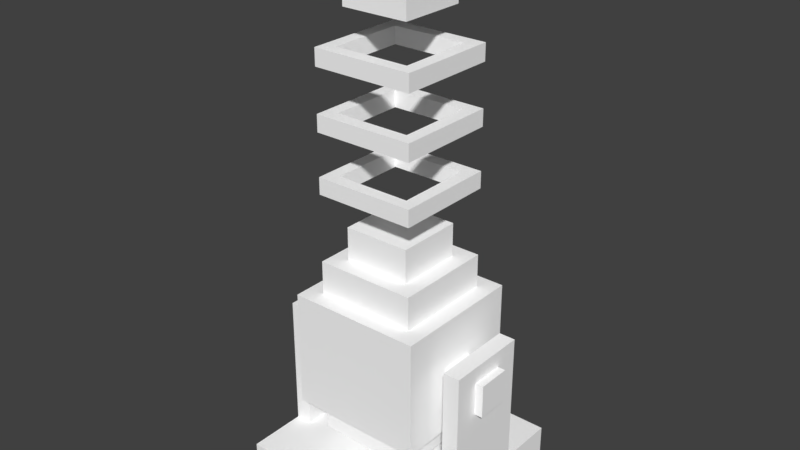 # Source: bore.blend  (saved by Blender 2.78.0; exported with 4.5.12 LTS)
import bpy
from mathutils import Matrix  # noqa: F401  (used for matrix-valued properties, if any)

bpy.ops.wm.read_factory_settings(use_empty=True)
scene = bpy.context.scene
scene.name = 'Scene'

# ---- collections
col_collection_1 = bpy.data.collections.new('Collection 1'); scene.collection.children.link(col_collection_1)
col_collection_3 = bpy.data.collections.new('Collection 3'); scene.collection.children.link(col_collection_3)

# ---- materials (node trees are filled in below, after node groups)
mat_material = bpy.data.materials.new('Material')
mat_material.alpha_threshold = 0.0
mat_material.use_transparent_shadow = False
mat_material.diffuse_color = (1.0, 1.0, 1.0, 1.0)
mat_material.roughness = 0.5

# ---- material node trees

# ---- world
world_world = bpy.data.worlds.new('World'); scene.world = world_world
world_world.color = (0.05088, 0.05088, 0.05088)
world_world.use_sun_shadow = False
world_world.sun_shadow_jitter_overblur = 0.0
world_world.cycles.sampling_method = 'MANUAL'

# ---- meshes
me_borecore = bpy.data.meshes.new('BoreCore')
me_borecore.from_pydata([(0.25, 0.25, -0.1875), (0.25, -0.25, -0.1875), (-0.25, -0.25, -0.1875), (-0.25, 0.25, -0.1875), (0.25, 0.25, 0.25), (0.25, -0.25, 0.25), (-0.25, -0.25, 0.25), (-0.25, 0.25, 0.25), (-0.125, 0.125, 0.375), (-0.125, -0.125, 0.375), (0.125, -0.125, 0.375), (0.125, 0.125, 0.375), (-0.125, 0.125, 0.5), (-0.125, -0.125, 0.5), (0.125, -0.125, 0.5), (0.125, 0.125, 0.5), (0.1875, 0.1875, -0.1875), (0.1875, -0.1875, -0.1875), (-0.1875, 0.1875, -0.1875), (-0.1875, -0.1875, -0.1875), (0.1875, 0.1875, -0.3125), (0.1875, -0.1875, -0.3125), (-0.1875, 0.1875, -0.3125), (-0.1875, -0.1875, -0.3125), (-0.1875, 0.1875, 0.375), (-0.1875, -0.1875, 0.375), (0.1875, -0.1875, 0.375), (0.1875, 0.1875, 0.375), (-0.1875, 0.1875, 0.25), (-0.1875, -0.1875, 0.25), (0.1875, -0.1875, 0.25), (0.1875, 0.1875, 0.25)], [], [(0, 4, 5, 1), (1, 5, 6, 2), (2, 6, 7, 3), (4, 0, 3, 7), (4, 7, 6, 5), (8, 9, 13, 12), (10, 11, 15, 14), (9, 10, 14, 13), (11, 8, 12, 15), (13, 14, 15, 12), (17, 19, 23, 21), (0, 1, 2, 3), (20, 21, 23, 22), (16, 17, 21, 20), (19, 18, 22, 23), (18, 16, 20, 22), (25, 26, 27, 24), (24, 27, 31, 28), (27, 26, 30, 31), (26, 25, 29, 30), (25, 24, 28, 29)])
_uv = me_borecore.uv_layers.new(name='UVMap')
_uv.uv.foreach_set('vector', [0.875, 0.7812, 0.6562, 0.7812, 0.6562, 0.5625, 0.875, 0.5625, 0.6562, 0.3438, 0.6562, 0.5625, 0.4375, 0.5625, 0.4375, 0.3438, 0.2188, 0.5625, 0.4375, 0.5625, 0.4375, 0.7812, 0.2188, 0.7812, 0.6562, 0.7812, 0.6562, 1.0, 0.4375, 1.0, 0.4375, 0.7812, 0.6562, 0.7812, 0.4375, 0.7812, 0.4375, 0.5625, 0.6562, 0.5625, 0.0, 0.5, 0.0, 0.375, 0.0625, 0.375, 0.0625, 0.5, 0.25, 0.375, 0.25, 0.5, 0.1875, 0.5, 0.1875, 0.375, 0.0625, 0.3125, 0.1875, 0.3125, 0.1875, 0.375, 0.0625, 0.375, 0.1875, 0.5625, 0.0625, 0.5625, 0.0625, 0.5, 0.1875, 0.5, 0.0625, 0.375, 0.1875, 0.375, 0.1875, 0.5, 0.0625, 0.5, 0.75, 0.0, 0.9375, 0.0, 0.9375, 0.0625, 0.75, 0.0625, 0.0, 0.7812, 0.0, 0.5625, 0.2188, 0.5625, 0.2188, 0.7812, 0.75, 0.25, 0.75, 0.0625, 0.9375, 0.0625, 0.9375, 0.25, 0.6875, 0.25, 0.6875, 0.0625, 0.75, 0.0625, 0.75, 0.25, 1.0, 0.0625, 1.0, 0.25, 0.9375, 0.25, 0.9375, 0.0625, 0.9375, 0.3125, 0.75, 0.3125, 0.75, 0.25, 0.9375, 0.25, 0.0625, 0.0625, 0.25, 0.0625, 0.25, 0.25, 0.0625, 0.25, 0.0625, 0.25, 0.25, 0.25, 0.25, 0.3125, 0.0625, 0.3125, 0.25, 0.25, 0.25, 0.0625, 0.3125, 0.0625, 0.3125, 0.25, 0.25, 0.0625, 0.0625, 0.0625, 0.0625, 0.0, 0.25, 0.0, 0.0625, 0.0625, 0.0625, 0.25, 0.0, 0.25, 0.0, 0.0625])
me_borecore.materials.append(mat_material)
me_borecore.use_remesh_preserve_volume = False
me_borecore.use_remesh_preserve_attributes = False
me_borecore.use_mirror_vertex_groups = False
me_borecore.update()
me_focuscrystal = bpy.data.meshes.new('FocusCrystal')
me_focuscrystal.from_pydata([(0.125, 0.125, -0.125), (0.125, -0.125, -0.125), (-0.125, -0.125, -0.125), (-0.125, 0.125, -0.125), (0.125, 0.125, 0.125), (0.125, -0.125, 0.125), (-0.125, -0.125, 0.125), (-0.125, 0.125, 0.125)], [], [(2, 1, 5, 6), (4, 7, 6, 5), (1, 0, 4, 5), (3, 2, 6, 7), (0, 3, 7, 4), (0, 1, 2, 3)])
_uv = me_focuscrystal.uv_layers.new(name='UVMap')
_uv.uv.foreach_set('vector', [8.665e-05, 0.75, 8.659e-05, 0.5, 0.25, 0.5, 0.25, 0.75, 0.5, 0.5, 0.5, 0.75, 0.25, 0.75, 0.25, 0.5, 0.25, 0.25, 0.5, 0.25, 0.5, 0.5, 0.25, 0.5, 0.5, 0.9999, 0.25, 0.9999, 0.25, 0.75, 0.5, 0.75, 0.75, 0.5, 0.75, 0.75, 0.5, 0.75, 0.5, 0.5, 0.5, 0.25, 0.25, 0.25, 0.25, 8.674e-05, 0.5, 8.659e-05])
me_focuscrystal.materials.append(mat_material)
me_focuscrystal.use_remesh_preserve_volume = False
me_focuscrystal.use_remesh_preserve_attributes = False
me_focuscrystal.use_mirror_vertex_groups = False
me_focuscrystal.update()
me_borebase = bpy.data.meshes.new('BoreBase')
me_borebase.from_pydata([(-0.8175, -0.125, 0.875), (-0.8175, -0.125, 1.125), (-0.8175, 0.125, 0.875), (-0.8175, 0.125, 1.125), (0.8075, -0.125, 0.875), (0.8075, -0.125, 1.125), (0.8075, 0.125, 0.875), (0.8075, 0.125, 1.125), (0.7475, -0.7475, 0.0), (0.7475, 0.7475, 0.0), (0.7475, -0.7475, 0.25), (0.7475, 0.7475, 0.25), (-0.7475, -0.7475, 0.0), (-0.7475, 0.7475, 0.0), (-0.7475, -0.7475, 0.25), (-0.7475, 0.7475, 0.25), (-0.6225, 0.3125, 0.25), (-0.6225, -0.3125, 0.25), (0.6225, -0.3125, 0.25), (0.6225, 0.3125, 0.25), (0.7475, -0.3125, 0.25), (0.7475, 0.3125, 0.25), (-0.7475, 0.3125, 0.25), (-0.7475, -0.3125, 0.25), (0.6225, -0.3125, 1.25), (0.6225, 0.3125, 1.25), (0.7475, -0.3125, 1.25), (0.7475, 0.3125, 1.25), (-0.6225, 0.3125, 1.25), (-0.6225, -0.3125, 1.25), (-0.7475, 0.3125, 1.25), (-0.7475, -0.3125, 1.25)], [], [(0, 1, 3, 2), (2, 3, 7, 6), (6, 7, 5, 4), (4, 5, 1, 0), (2, 6, 4, 0), (7, 3, 1, 5), (15, 11, 9, 13), (10, 14, 12, 8), (31, 29, 28, 30), (15, 13, 12, 14), (9, 8, 12, 13), (27, 25, 24, 26), (8, 9, 11, 10), (15, 14, 10, 11), (18, 24, 25, 19), (21, 19, 25, 27), (20, 21, 27, 26), (18, 20, 26, 24), (16, 28, 29, 17), (16, 22, 30, 28), (22, 23, 31, 30), (23, 17, 29, 31)])
_uv = me_borebase.uv_layers.new(name='UVMap')
_uv.uv.foreach_set('vector', [0.4688, 0.375, 0.4688, 0.3125, 0.5312, 0.3125, 0.5312, 0.375, 0.5312, 0.375, 0.5312, 0.3125, 0.9375, 0.3125, 0.9375, 0.375, 0.9375, 0.375, 0.9375, 0.3125, 1.0, 0.3125, 1.0, 0.375, 0.9375, 0.4375, 0.9375, 0.5, 0.5312, 0.5, 0.5312, 0.4375, 0.5312, 0.375, 0.9375, 0.375, 0.9375, 0.4375, 0.5312, 0.4375, 0.9375, 0.5625, 0.5312, 0.5625, 0.5312, 0.5, 0.9375, 0.5, 0.375, 0.9375, 0.375, 0.5625, 0.4375, 0.5625, 0.4375, 0.9375, 0.875, 0.5625, 0.875, 0.9375, 0.8125, 0.9375, 0.8125, 0.5625, 0.8125, 0.25, 0.8125, 0.2812, 0.6562, 0.2812, 0.6562, 0.25, 0.375, 0.9375, 0.375, 1.0, 0.0, 1.0, 0.0, 0.9375, 0.4375, 0.5625, 0.8125, 0.5625, 0.8125, 0.9375, 0.4375, 0.9375, 0.3438, 0.25, 0.3438, 0.2812, 0.1875, 0.2812, 0.1875, 0.25, 0.0, 0.5, 0.375, 0.5, 0.375, 0.5625, 0.0, 0.5625, 0.375, 0.9375, 0.0, 0.9375, 0.0, 0.5625, 0.375, 0.5625, 0.1562, 0.0, 0.1562, 0.25, 0.0, 0.25, 0.0, 0.0, 0.3438, 0.0, 0.375, 0.0, 0.375, 0.25, 0.3438, 0.25, 0.1875, 0.0, 0.3438, 0.0, 0.3438, 0.25, 0.1875, 0.25, 0.1562, 0.0, 0.1875, 0.0, 0.1875, 0.25, 0.1562, 0.25, 1.0, 0.0, 1.0, 0.25, 0.8438, 0.25, 0.8438, 0.0, 0.625, 0.0, 0.6562, 0.0, 0.6562, 0.25, 0.625, 0.25, 0.6562, 0.0, 0.8125, 0.0, 0.8125, 0.25, 0.6562, 0.25, 0.8125, 0.0, 0.8438, 0.0, 0.8438, 0.25, 0.8125, 0.25])
me_borebase.materials.append(mat_material)
me_borebase.use_remesh_preserve_volume = False
me_borebase.use_remesh_preserve_attributes = False
me_borebase.use_mirror_vertex_groups = False
me_borebase.update()
me_ringback_001 = bpy.data.meshes.new('RingBack.001')
me_ringback_001.from_pydata([(-0.125, -0.125, -0.03125), (0.125, -0.125, -0.03125), (-0.125, 0.125, -0.03125), (0.125, 0.125, -0.03125), (-0.125, -0.125, 0.03125), (0.125, -0.125, 0.03125), (-0.125, 0.125, 0.03125), (0.125, 0.125, 0.03125), (-0.09375, -0.09375, 0.03125), (0.09375, -0.09375, 0.03125), (-0.09375, 0.09375, 0.03125), (0.09375, 0.09375, 0.03125), (-0.09375, -0.09375, -0.03125), (0.09375, -0.09375, -0.03125), (-0.09375, 0.09375, -0.03125), (0.09375, 0.09375, -0.03125)], [], [(3, 7, 5, 1), (4, 5, 9, 8), (0, 4, 6, 2), (3, 2, 6, 7), (0, 1, 5, 4), (5, 7, 11, 9), (6, 4, 8, 10), (7, 6, 10, 11), (1, 0, 12, 13), (3, 1, 13, 15), (2, 3, 15, 14), (0, 2, 14, 12), (8, 12, 14, 10), (11, 15, 13, 9), (10, 14, 15, 11), (9, 13, 12, 8)])
_uv = me_ringback_001.uv_layers.new(name='UVMap')
_uv.uv.foreach_set('vector', [0.5, 0.9375, 0.4375, 0.9375, 0.4375, 0.5625, 0.5, 0.5625, 0.0625, 0.5625, 0.4375, 0.5625, 0.375, 0.625, 0.125, 0.625, 0.0, 0.5625, 0.0625, 0.5625, 0.0625, 0.9375, 0.0, 0.9375, 0.4375, 1.0, 0.0625, 1.0, 0.0625, 0.9375, 0.4375, 0.9375, 0.0625, 0.5, 0.4375, 0.5, 0.4375, 0.5625, 0.0625, 0.5625, 0.4375, 0.5625, 0.4375, 0.9375, 0.375, 0.875, 0.375, 0.625, 0.0625, 0.9375, 0.0625, 0.5625, 0.125, 0.625, 0.125, 0.875, 0.4375, 0.9375, 0.0625, 0.9375, 0.125, 0.875, 0.375, 0.875, 0.875, 0.9375, 0.5, 0.9375, 0.5625, 0.875, 0.8125, 0.875, 0.875, 0.5625, 0.875, 0.9375, 0.8125, 0.875, 0.8125, 0.625, 0.5, 0.5625, 0.875, 0.5625, 0.8125, 0.625, 0.5625, 0.625, 0.5, 0.9375, 0.5, 0.5625, 0.5625, 0.625, 0.5625, 0.875, 0.0, 0.4375, 0.0, 0.375, 0.25, 0.375, 0.25, 0.4375, 0.5, 0.4375, 0.5, 0.5, 0.25, 0.5, 0.25, 0.4375, 0.25, 0.4375, 0.25, 0.375, 0.5, 0.375, 0.5, 0.4375, 0.25, 0.4375, 0.25, 0.5, 0.0, 0.5, 0.0, 0.4375])
me_ringback_001.materials.append(mat_material)
me_ringback_001.use_remesh_preserve_volume = False
me_ringback_001.use_remesh_preserve_attributes = False
me_ringback_001.use_mirror_vertex_groups = False
me_ringback_001.update()
me_ringback = bpy.data.meshes.new('RingBack')
me_ringback.from_pydata([(-0.125, -0.125, -0.03125), (0.125, -0.125, -0.03125), (-0.125, 0.125, -0.03125), (0.125, 0.125, -0.03125), (-0.125, -0.125, 0.03125), (0.125, -0.125, 0.03125), (-0.125, 0.125, 0.03125), (0.125, 0.125, 0.03125), (-0.09375, -0.09375, 0.03125), (0.09375, -0.09375, 0.03125), (-0.09375, 0.09375, 0.03125), (0.09375, 0.09375, 0.03125), (-0.09375, -0.09375, -0.03125), (0.09375, -0.09375, -0.03125), (-0.09375, 0.09375, -0.03125), (0.09375, 0.09375, -0.03125)], [], [(3, 7, 5, 1), (4, 5, 9, 8), (0, 4, 6, 2), (3, 2, 6, 7), (0, 1, 5, 4), (5, 7, 11, 9), (6, 4, 8, 10), (7, 6, 10, 11), (1, 0, 12, 13), (3, 1, 13, 15), (2, 3, 15, 14), (0, 2, 14, 12), (8, 12, 14, 10), (11, 15, 13, 9), (10, 14, 15, 11), (9, 13, 12, 8)])
_uv = me_ringback.uv_layers.new(name='UVMap')
_uv.uv.foreach_set('vector', [0.5, 0.9375, 0.4375, 0.9375, 0.4375, 0.5625, 0.5, 0.5625, 0.0625, 0.5625, 0.4375, 0.5625, 0.375, 0.625, 0.125, 0.625, 0.0, 0.5625, 0.0625, 0.5625, 0.0625, 0.9375, 0.0, 0.9375, 0.4375, 1.0, 0.0625, 1.0, 0.0625, 0.9375, 0.4375, 0.9375, 0.0625, 0.5, 0.4375, 0.5, 0.4375, 0.5625, 0.0625, 0.5625, 0.4375, 0.5625, 0.4375, 0.9375, 0.375, 0.875, 0.375, 0.625, 0.0625, 0.9375, 0.0625, 0.5625, 0.125, 0.625, 0.125, 0.875, 0.4375, 0.9375, 0.0625, 0.9375, 0.125, 0.875, 0.375, 0.875, 0.875, 0.9375, 0.5, 0.9375, 0.5625, 0.875, 0.8125, 0.875, 0.875, 0.5625, 0.875, 0.9375, 0.8125, 0.875, 0.8125, 0.625, 0.5, 0.5625, 0.875, 0.5625, 0.8125, 0.625, 0.5625, 0.625, 0.5, 0.9375, 0.5, 0.5625, 0.5625, 0.625, 0.5625, 0.875, 0.0, 0.4375, 0.0, 0.375, 0.25, 0.375, 0.25, 0.4375, 0.5, 0.4375, 0.5, 0.5, 0.25, 0.5, 0.25, 0.4375, 0.25, 0.4375, 0.25, 0.375, 0.5, 0.375, 0.5, 0.4375, 0.25, 0.4375, 0.25, 0.5, 0.0, 0.5, 0.0, 0.4375])
me_ringback.materials.append(mat_material)
me_ringback.use_remesh_preserve_volume = False
me_ringback.use_remesh_preserve_attributes = False
me_ringback.use_mirror_vertex_groups = False
me_ringback.update()
me_ringfront = bpy.data.meshes.new('RingFront')
me_ringfront.from_pydata([(-0.125, -0.125, -0.03125), (0.125, -0.125, -0.03125), (-0.125, 0.125, -0.03125), (0.125, 0.125, -0.03125), (-0.125, -0.125, 0.03125), (0.125, -0.125, 0.03125), (-0.125, 0.125, 0.03125), (0.125, 0.125, 0.03125), (-0.09375, -0.09375, 0.03125), (0.09375, -0.09375, 0.03125), (-0.09375, 0.09375, 0.03125), (0.09375, 0.09375, 0.03125), (-0.09375, -0.09375, -0.03125), (0.09375, -0.09375, -0.03125), (-0.09375, 0.09375, -0.03125), (0.09375, 0.09375, -0.03125)], [], [(3, 7, 5, 1), (4, 5, 9, 8), (0, 4, 6, 2), (3, 2, 6, 7), (0, 1, 5, 4), (5, 7, 11, 9), (6, 4, 8, 10), (7, 6, 10, 11), (1, 0, 12, 13), (3, 1, 13, 15), (2, 3, 15, 14), (0, 2, 14, 12), (8, 12, 14, 10), (11, 15, 13, 9), (10, 14, 15, 11), (9, 13, 12, 8)])
_uv = me_ringfront.uv_layers.new(name='UVMap')
_uv.uv.foreach_set('vector', [0.5, 0.9375, 0.4375, 0.9375, 0.4375, 0.5625, 0.5, 0.5625, 0.0625, 0.5625, 0.4375, 0.5625, 0.375, 0.625, 0.125, 0.625, 0.0, 0.5625, 0.0625, 0.5625, 0.0625, 0.9375, 0.0, 0.9375, 0.4375, 1.0, 0.0625, 1.0, 0.0625, 0.9375, 0.4375, 0.9375, 0.0625, 0.5, 0.4375, 0.5, 0.4375, 0.5625, 0.0625, 0.5625, 0.4375, 0.5625, 0.4375, 0.9375, 0.375, 0.875, 0.375, 0.625, 0.0625, 0.9375, 0.0625, 0.5625, 0.125, 0.625, 0.125, 0.875, 0.4375, 0.9375, 0.0625, 0.9375, 0.125, 0.875, 0.375, 0.875, 0.875, 0.9375, 0.5, 0.9375, 0.5625, 0.875, 0.8125, 0.875, 0.875, 0.5625, 0.875, 0.9375, 0.8125, 0.875, 0.8125, 0.625, 0.5, 0.5625, 0.875, 0.5625, 0.8125, 0.625, 0.5625, 0.625, 0.5, 0.9375, 0.5, 0.5625, 0.5625, 0.625, 0.5625, 0.875, 0.0, 0.4375, 0.0, 0.375, 0.25, 0.375, 0.25, 0.4375, 0.5, 0.4375, 0.5, 0.5, 0.25, 0.5, 0.25, 0.4375, 0.25, 0.4375, 0.25, 0.375, 0.5, 0.375, 0.5, 0.4375, 0.25, 0.4375, 0.25, 0.5, 0.0, 0.5, 0.0, 0.4375])
me_ringfront.materials.append(mat_material)
me_ringfront.use_remesh_preserve_volume = False
me_ringfront.use_remesh_preserve_attributes = False
me_ringfront.use_mirror_vertex_groups = False
me_ringfront.update()

# ---- objects
ob_borecore = bpy.data.objects.new('BoreCore', me_borecore)
ob_focuscrystal = bpy.data.objects.new('FocusCrystal', me_focuscrystal)
ob_borebase = bpy.data.objects.new('BoreBase', me_borebase)
ob_ringback_001 = bpy.data.objects.new('RingBack.001', me_ringback_001)
ob_ringback = bpy.data.objects.new('RingBack', me_ringback)
ob_ringfront = bpy.data.objects.new('RingFront', me_ringfront)

# ---- transforms, parenting, visibility, modifiers, constraints
ob_borecore.parent = ob_borebase
ob_borecore.matrix_parent_inverse = Matrix(((2.0, 0.0, 0.0, 0.0), (0.0, 2.0, 0.0, 0.0), (0.0, 0.0, 2.0, 0.0), (0.0, 0.0, 0.0, 1.0)))
ob_borecore.location = (-1.49e-08, -5.96e-08, 0.5)
ob_borecore.lock_rotations_4d = False
ob_borecore.empty_display_type = 'ARROWS'
ob_borecore.lineart.crease_threshold = 0.0
ob_focuscrystal.parent = ob_borecore
ob_focuscrystal.matrix_parent_inverse = Matrix(((1.0, 0.0, 0.0, 1.49e-08), (0.0, 1.0, 0.0, 5.96e-08), (0.0, 0.0, 1.0, -0.5), (0.0, 0.0, 0.0, 1.0)))
ob_focuscrystal.location = (0.0, 0.0, 1.875)
ob_focuscrystal.lock_rotations_4d = False
ob_focuscrystal.empty_display_type = 'ARROWS'
ob_focuscrystal.lineart.crease_threshold = 0.0
ob_borebase.location = (0.5, -0.5, 0.0)
ob_borebase.scale = (0.5, 0.5, 0.5)
ob_borebase.lineart.crease_threshold = 0.0
ob_ringback_001.parent = ob_borecore
ob_ringback_001.matrix_parent_inverse = Matrix(((1.0, 0.0, 0.0, 1.49e-08), (0.0, 1.0, 0.0, 5.96e-08), (0.0, 0.0, 1.0, -0.5), (0.0, 0.0, 0.0, 1.0)))
ob_ringback_001.location = (0.0, 2.98e-08, 1.375)
ob_ringback_001.scale = (1.5, 1.5, 1.0)
ob_ringback_001.lineart.crease_threshold = 0.0
ob_ringback.parent = ob_borecore
ob_ringback.matrix_parent_inverse = Matrix(((1.0, 0.0, 0.0, 1.49e-08), (0.0, 1.0, 0.0, 5.96e-08), (0.0, 0.0, 1.0, -0.5), (0.0, 0.0, 0.0, 1.0)))
ob_ringback.location = (0.0, 2.98e-08, 1.156)
ob_ringback.scale = (1.5, 1.5, 1.0)
ob_ringback.lineart.crease_threshold = 0.0
ob_ringfront.parent = ob_borecore
ob_ringfront.matrix_parent_inverse = Matrix(((1.0, 0.0, 0.0, 1.49e-08), (0.0, 1.0, 0.0, 5.96e-08), (0.0, 0.0, 1.0, -0.5), (0.0, 0.0, 0.0, 1.0)))
ob_ringfront.location = (0.0, 2.98e-08, 1.594)
ob_ringfront.scale = (1.5, 1.5, 1.0)
ob_ringfront.lineart.crease_threshold = 0.0

# ---- collection membership
col_collection_1.objects.link(ob_borecore)
col_collection_1.objects.link(ob_focuscrystal)
col_collection_3.objects.link(ob_borebase)
col_collection_3.objects.link(ob_ringback_001)
col_collection_3.objects.link(ob_ringback)
col_collection_3.objects.link(ob_ringfront)

# ---- scene / render settings (as saved in the file)
scene.frame_start = 1; scene.frame_end = 250; scene.frame_set(0)
scene.render.engine = 'BLENDER_EEVEE_NEXT'
scene.render.resolution_percentage = 50
scene.render.dither_intensity = 0.0
scene.cycles.use_denoising = False
scene.cycles.samples = 128
scene.cycles.sampling_pattern = 'TABULATED_SOBOL'
scene.cycles.light_sampling_threshold = 0.0
scene.cycles.use_adaptive_sampling = False
scene.cycles.use_light_tree = False
scene.cycles.blur_glossy = 0.0
scene.cycles.sample_clamp_indirect = 0.0
scene.view_settings.view_transform = 'Standard'
bpy.context.view_layer.update()

# ---- added for rendering (the .blend has no active camera and no usable light): camera, sun
cam_auto = bpy.data.cameras.new('AutoCamera')
cam_auto.lens = 50.0
cam_auto.sensor_width = 36.0
cam_auto.clip_end = 1000.0
ob_auto_camera = bpy.data.objects.new('AutoCamera', cam_auto)
scene.collection.objects.link(ob_auto_camera)
ob_auto_camera.location = (2.61117, -3.0364, 2.69094)
ob_auto_camera.rotation_euler = (1.09748, -7.21219e-08, 0.694738)
scene.camera = ob_auto_camera
light_auto_sun = bpy.data.lights.new('AutoSun', 'SUN')
light_auto_sun.energy = 3.0
light_auto_sun.angle = 0.0523599
ob_auto_sun = bpy.data.objects.new('AutoSun', light_auto_sun)
scene.collection.objects.link(ob_auto_sun)
ob_auto_sun.rotation_euler = (0.872665, 0.174533, 0.523599)
bpy.context.view_layer.update()
